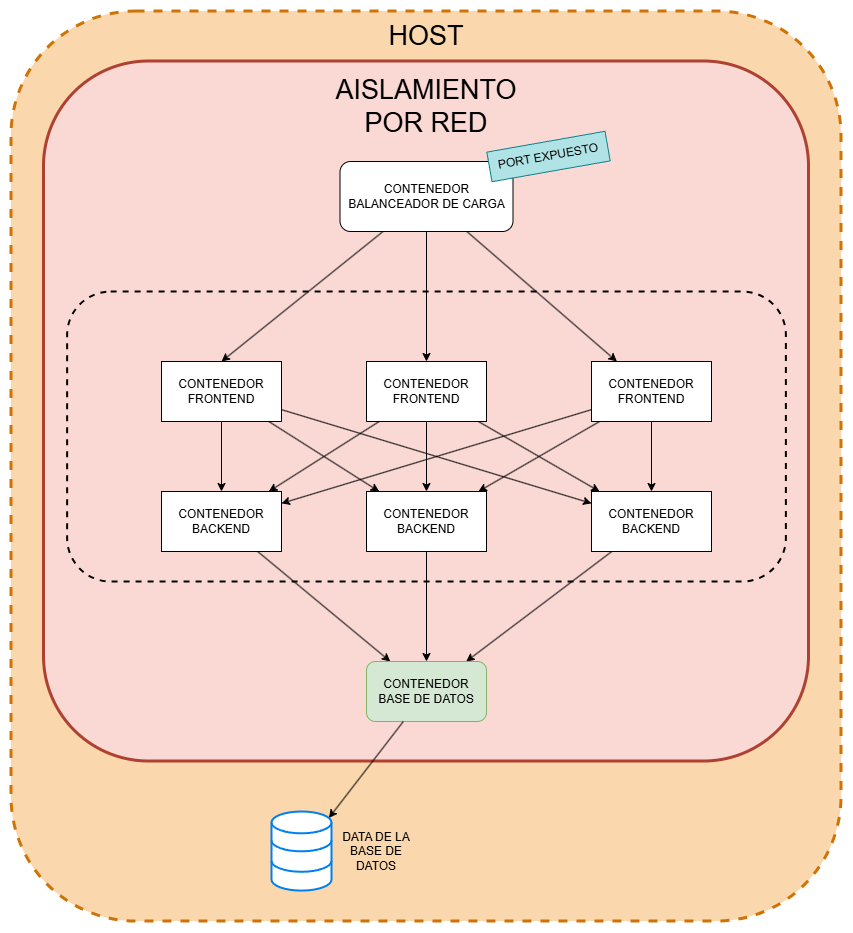

The diagram above was exported from draw.io. Its source (the exported page's mxGraphModel, read from the mxfile embedded in the PNG):
<mxGraphModel dx="1704" dy="960" grid="1" gridSize="10" guides="1" tooltips="1" connect="1" arrows="1" fold="1" page="1" pageScale="1" pageWidth="827" pageHeight="1169" math="0" shadow="0">
  <root>
    <mxCell id="0" />
    <mxCell id="1" parent="0" />
    <mxCell id="EIF4jVfs1bTdfwytT71p-1" parent="1" style="rounded=1;whiteSpace=wrap;html=1;fillColor=#fad7ac;strokeColor=#CF7304;strokeWidth=3;dashed=1;" value="" vertex="1">
      <mxGeometry height="910" width="830" x="350" y="160" as="geometry" />
    </mxCell>
    <mxCell id="EIF4jVfs1bTdfwytT71p-2" parent="1" style="text;html=1;whiteSpace=wrap;strokeColor=none;fillColor=none;align=center;verticalAlign=middle;rounded=0;fontSize=27;" value="HOST" vertex="1">
      <mxGeometry height="30" width="60" x="735.01" y="170" as="geometry" />
    </mxCell>
    <mxCell id="EIF4jVfs1bTdfwytT71p-3" parent="1" style="rounded=1;whiteSpace=wrap;html=1;fillColor=#fad9d5;strokeColor=#ae4132;strokeWidth=3;" value="" vertex="1">
      <mxGeometry height="700" width="765" x="382.5" y="210" as="geometry" />
    </mxCell>
    <mxCell id="EIF4jVfs1bTdfwytT71p-4" parent="1" style="text;html=1;whiteSpace=wrap;strokeColor=none;fillColor=none;align=center;verticalAlign=middle;rounded=0;fontSize=27;" value="AISLAMIENTO POR RED" vertex="1">
      <mxGeometry height="30" width="60" x="735" y="240" as="geometry" />
    </mxCell>
    <mxCell id="EIF4jVfs1bTdfwytT71p-12" edge="1" parent="1" source="EIF4jVfs1bTdfwytT71p-5" style="rounded=0;orthogonalLoop=1;jettySize=auto;html=1;entryX=0.5;entryY=0;entryDx=0;entryDy=0;" target="EIF4jVfs1bTdfwytT71p-8">
      <mxGeometry relative="1" as="geometry" />
    </mxCell>
    <mxCell id="EIF4jVfs1bTdfwytT71p-13" edge="1" parent="1" source="EIF4jVfs1bTdfwytT71p-5" style="rounded=0;orthogonalLoop=1;jettySize=auto;html=1;entryX=0.5;entryY=0;entryDx=0;entryDy=0;" target="EIF4jVfs1bTdfwytT71p-9">
      <mxGeometry relative="1" as="geometry" />
    </mxCell>
    <mxCell id="EIF4jVfs1bTdfwytT71p-14" edge="1" parent="1" source="EIF4jVfs1bTdfwytT71p-5" style="rounded=0;orthogonalLoop=1;jettySize=auto;html=1;" target="EIF4jVfs1bTdfwytT71p-10">
      <mxGeometry relative="1" as="geometry" />
    </mxCell>
    <mxCell id="EIF4jVfs1bTdfwytT71p-5" parent="1" style="rounded=1;whiteSpace=wrap;html=1;" value="CONTENEDOR BALANCEADOR DE CARGA" vertex="1">
      <mxGeometry height="70" width="173" x="678.5" y="310" as="geometry" />
    </mxCell>
    <mxCell id="EIF4jVfs1bTdfwytT71p-6" parent="1" style="rounded=0;whiteSpace=wrap;html=1;fillColor=#b0e3e6;strokeColor=#0e8088;rotation=-10;" value="PORT EXPUESTO" vertex="1">
      <mxGeometry height="30" width="120" x="827" y="290" as="geometry" />
    </mxCell>
    <mxCell id="EIF4jVfs1bTdfwytT71p-7" parent="1" style="rounded=1;whiteSpace=wrap;html=1;fillColor=none;strokeWidth=2;dashed=1;" value="" vertex="1">
      <mxGeometry height="290" width="718.75" x="405.63" y="440" as="geometry" />
    </mxCell>
    <mxCell id="EIF4jVfs1bTdfwytT71p-18" edge="1" parent="1" source="EIF4jVfs1bTdfwytT71p-8" style="edgeStyle=orthogonalEdgeStyle;rounded=0;orthogonalLoop=1;jettySize=auto;html=1;entryX=0.5;entryY=0;entryDx=0;entryDy=0;" target="EIF4jVfs1bTdfwytT71p-15">
      <mxGeometry relative="1" as="geometry" />
    </mxCell>
    <mxCell id="EIF4jVfs1bTdfwytT71p-25" edge="1" parent="1" source="EIF4jVfs1bTdfwytT71p-8" style="rounded=0;orthogonalLoop=1;jettySize=auto;html=1;" target="EIF4jVfs1bTdfwytT71p-16">
      <mxGeometry relative="1" as="geometry" />
    </mxCell>
    <mxCell id="EIF4jVfs1bTdfwytT71p-26" edge="1" parent="1" source="EIF4jVfs1bTdfwytT71p-8" style="rounded=0;orthogonalLoop=1;jettySize=auto;html=1;" target="EIF4jVfs1bTdfwytT71p-17">
      <mxGeometry relative="1" as="geometry" />
    </mxCell>
    <mxCell id="EIF4jVfs1bTdfwytT71p-8" parent="1" style="rounded=0;whiteSpace=wrap;html=1;" value="CONTENEDOR FRONTEND" vertex="1">
      <mxGeometry height="60" width="120" x="500" y="510" as="geometry" />
    </mxCell>
    <mxCell id="EIF4jVfs1bTdfwytT71p-19" edge="1" parent="1" source="EIF4jVfs1bTdfwytT71p-9" style="edgeStyle=orthogonalEdgeStyle;rounded=0;orthogonalLoop=1;jettySize=auto;html=1;entryX=0.5;entryY=0;entryDx=0;entryDy=0;" target="EIF4jVfs1bTdfwytT71p-16">
      <mxGeometry relative="1" as="geometry" />
    </mxCell>
    <mxCell id="EIF4jVfs1bTdfwytT71p-23" edge="1" parent="1" source="EIF4jVfs1bTdfwytT71p-9" style="rounded=0;orthogonalLoop=1;jettySize=auto;html=1;" target="EIF4jVfs1bTdfwytT71p-17">
      <mxGeometry relative="1" as="geometry" />
    </mxCell>
    <mxCell id="EIF4jVfs1bTdfwytT71p-24" edge="1" parent="1" source="EIF4jVfs1bTdfwytT71p-9" style="rounded=0;orthogonalLoop=1;jettySize=auto;html=1;" target="EIF4jVfs1bTdfwytT71p-15">
      <mxGeometry relative="1" as="geometry" />
    </mxCell>
    <mxCell id="EIF4jVfs1bTdfwytT71p-9" parent="1" style="rounded=0;whiteSpace=wrap;html=1;" value="CONTENEDOR FRONTEND" vertex="1">
      <mxGeometry height="60" width="120" x="705" y="510" as="geometry" />
    </mxCell>
    <mxCell id="EIF4jVfs1bTdfwytT71p-20" edge="1" parent="1" source="EIF4jVfs1bTdfwytT71p-10" style="edgeStyle=orthogonalEdgeStyle;rounded=0;orthogonalLoop=1;jettySize=auto;html=1;entryX=0.5;entryY=0;entryDx=0;entryDy=0;" target="EIF4jVfs1bTdfwytT71p-17">
      <mxGeometry relative="1" as="geometry" />
    </mxCell>
    <mxCell id="EIF4jVfs1bTdfwytT71p-21" edge="1" parent="1" source="EIF4jVfs1bTdfwytT71p-10" style="rounded=0;orthogonalLoop=1;jettySize=auto;html=1;" target="EIF4jVfs1bTdfwytT71p-15">
      <mxGeometry relative="1" as="geometry" />
    </mxCell>
    <mxCell id="EIF4jVfs1bTdfwytT71p-22" edge="1" parent="1" source="EIF4jVfs1bTdfwytT71p-10" style="rounded=0;orthogonalLoop=1;jettySize=auto;html=1;" target="EIF4jVfs1bTdfwytT71p-16">
      <mxGeometry relative="1" as="geometry" />
    </mxCell>
    <mxCell id="EIF4jVfs1bTdfwytT71p-10" parent="1" style="rounded=0;whiteSpace=wrap;html=1;" value="CONTENEDOR FRONTEND" vertex="1">
      <mxGeometry height="60" width="120" x="930" y="510" as="geometry" />
    </mxCell>
    <mxCell id="EIF4jVfs1bTdfwytT71p-28" edge="1" parent="1" source="EIF4jVfs1bTdfwytT71p-15" style="rounded=0;orthogonalLoop=1;jettySize=auto;html=1;" target="EIF4jVfs1bTdfwytT71p-27">
      <mxGeometry relative="1" as="geometry" />
    </mxCell>
    <mxCell id="EIF4jVfs1bTdfwytT71p-15" parent="1" style="rounded=0;whiteSpace=wrap;html=1;" value="CONTENEDOR BACKEND" vertex="1">
      <mxGeometry height="60" width="120" x="500" y="640" as="geometry" />
    </mxCell>
    <mxCell id="EIF4jVfs1bTdfwytT71p-29" edge="1" parent="1" source="EIF4jVfs1bTdfwytT71p-16" style="rounded=0;orthogonalLoop=1;jettySize=auto;html=1;" target="EIF4jVfs1bTdfwytT71p-27">
      <mxGeometry relative="1" as="geometry" />
    </mxCell>
    <mxCell id="EIF4jVfs1bTdfwytT71p-16" parent="1" style="rounded=0;whiteSpace=wrap;html=1;" value="CONTENEDOR BACKEND" vertex="1">
      <mxGeometry height="60" width="120" x="705" y="640" as="geometry" />
    </mxCell>
    <mxCell id="EIF4jVfs1bTdfwytT71p-30" edge="1" parent="1" source="EIF4jVfs1bTdfwytT71p-17" style="rounded=0;orthogonalLoop=1;jettySize=auto;html=1;" target="EIF4jVfs1bTdfwytT71p-27">
      <mxGeometry relative="1" as="geometry" />
    </mxCell>
    <mxCell id="EIF4jVfs1bTdfwytT71p-17" parent="1" style="rounded=0;whiteSpace=wrap;html=1;" value="CONTENEDOR BACKEND" vertex="1">
      <mxGeometry height="60" width="120" x="930" y="640" as="geometry" />
    </mxCell>
    <mxCell id="EIF4jVfs1bTdfwytT71p-27" parent="1" style="rounded=1;whiteSpace=wrap;html=1;fillColor=#d5e8d4;strokeColor=#82b366;" value="CONTENEDOR BASE DE DATOS" vertex="1">
      <mxGeometry height="60" width="120" x="705" y="810" as="geometry" />
    </mxCell>
    <mxCell id="EIF4jVfs1bTdfwytT71p-31" parent="1" style="html=1;verticalLabelPosition=bottom;align=center;labelBackgroundColor=#ffffff;verticalAlign=top;strokeWidth=2;strokeColor=#0080F0;shadow=0;dashed=0;shape=mxgraph.ios7.icons.data;" value="" vertex="1">
      <mxGeometry height="79.1" width="60" x="610" y="960" as="geometry" />
    </mxCell>
    <mxCell id="EIF4jVfs1bTdfwytT71p-32" parent="1" style="text;html=1;whiteSpace=wrap;strokeColor=none;fillColor=none;align=center;verticalAlign=middle;rounded=0;" value="DATA DE LA BASE DE DATOS" vertex="1">
      <mxGeometry height="30" width="90" x="670" y="984.55" as="geometry" />
    </mxCell>
    <mxCell id="EIF4jVfs1bTdfwytT71p-33" edge="1" parent="1" source="EIF4jVfs1bTdfwytT71p-27" style="rounded=0;orthogonalLoop=1;jettySize=auto;html=1;entryX=0.956;entryY=0.082;entryDx=0;entryDy=0;entryPerimeter=0;" target="EIF4jVfs1bTdfwytT71p-31">
      <mxGeometry relative="1" as="geometry" />
    </mxCell>
  </root>
</mxGraphModel>